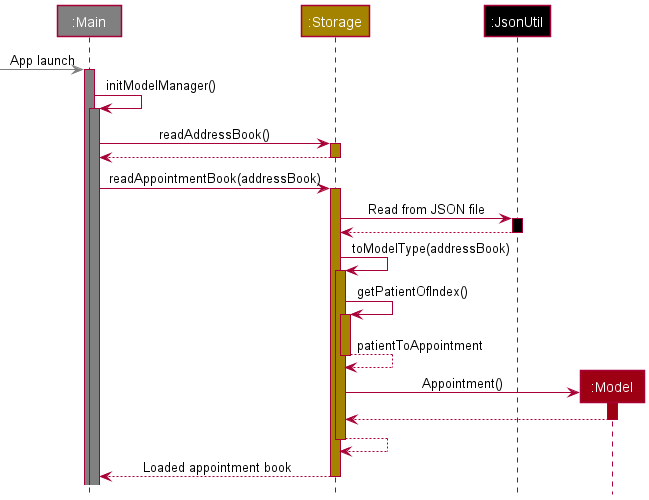

The diagram above was rendered by PlantUML. Its source (embedded in the PNG):
@startuml
!include style.puml

Participant ":Main" as main #grey
Participant ":Storage" as storage STORAGE_COLOR
Participant ":JsonUtil" as jsonutil USER_COLOR
Participant ":Model" as model MODEL_COLOR

[-[#grey]> main: App launch
activate main #grey

main -> main : initModelManager()
activate main #grey

main -> storage : readAddressBook()
activate storage STORAGE_COLOR
storage --> main
deactivate storage STORAGE_COLOR

main -> storage : readAppointmentBook(addressBook)
activate storage STORAGE_COLOR
storage -> jsonutil : Read from JSON file
activate jsonutil USER_COLOR
jsonutil --> storage
deactivate jsonutil

storage -> storage : toModelType(addressBook)
activate storage STORAGE_COLOR

storage -> storage : getPatientOfIndex()
activate storage STORAGE_COLOR

storage --> storage : patientToAppointment
deactivate storage

create model
storage -> model : Appointment()
activate model MODEL_COLOR
model --> storage
deactivate model
storage --> storage
deactivate storage
storage --> main : Loaded appointment book
deactivate storage
@enduml